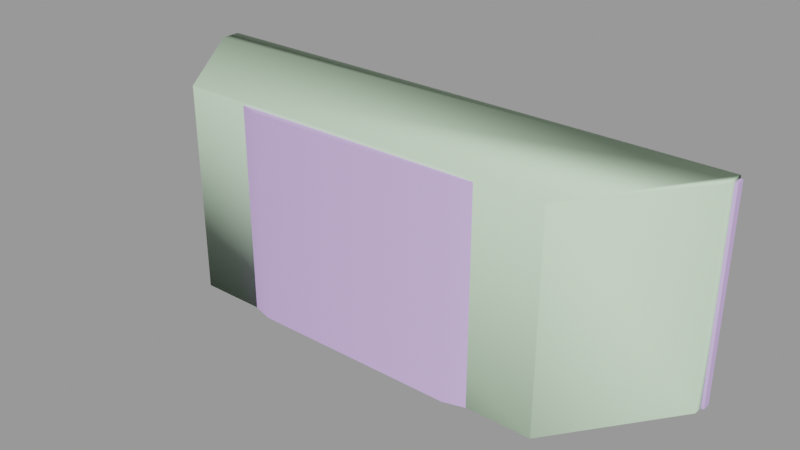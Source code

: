 # Source: walllight001a.blend  (saved by Blender 2.92.15; exported with 4.5.12 LTS)
import bpy
from mathutils import Matrix  # noqa: F401  (used for matrix-valued properties, if any)

bpy.ops.wm.read_factory_settings(use_empty=True)
scene = bpy.context.scene
scene.name = 'walllight001a.qc'

# ---- collections
col_walllight001a = bpy.data.collections.new('walllight001a'); scene.collection.children.link(col_walllight001a)

# ---- materials (node trees are filled in below, after node groups)
mat_walllight001a = bpy.data.materials.new('walllight001a')
mat_walllight001a.use_transparent_shadow = False
mat_walllight001a.diffuse_color = (0.6592, 0.4677, 0.8969, 1.0)
mat_phy = bpy.data.materials.new('  phy')
mat_phy.use_transparent_shadow = False
mat_phy.diffuse_color = (0.6667, 0.8908, 0.6422, 1.0)

# ---- material node trees

# ---- meshes
me_walllight001a_reference = bpy.data.meshes.new('walllight001a_reference')
me_walllight001a_reference.from_pydata([(-9.348, -0.5227, 5.109), (-9.348, -0.5227, 4.52), (9.453, -0.5227, 5.109), (9.453, -0.5227, 4.52), (-12.1, -0.3906, -4.411), (-11.71, -0.3906, -3.738), (-12.1, -1.214, -4.411), (-11.71, -1.214, -3.738), (-12.88, -0.3906, -3.066), (-13.27, -0.3906, -3.738), (-12.88, -1.214, -3.066), (-13.27, -1.214, -3.738), (11.73, -1.216, 3.867), (12.89, -1.216, 4.535), (12.12, -1.216, 4.535), (13.28, -1.216, 3.867), (12.89, -1.216, 3.199), (12.12, -1.216, 3.199), (-4.648, -6.166, 4.526), (-9.348, -4.644, 4.52), (-9.348, -4.631, 5.109), (-4.648, -6.166, 5.11), (4.753, -6.166, 4.526), (4.753, -6.166, 5.11), (9.453, -4.646, 4.52), (9.453, -4.631, 5.109), (-10.21, -4.314, 5.109), (-10.21, -0.8662, 5.109), (-9.306, -5.699, 5.104), (-5.079, -6.914, 5.11), (5.184, -6.914, 5.11), (9.411, -5.699, 5.104), (10.32, -4.296, 5.109), (10.32, -0.8641, 5.109), (10.32, -0.006353, 5.109), (-10.21, -0.01511, 5.109), (-13.69, -0.4373, 5.109), (-13.69, -0.01997, 5.109), (13.79, -0.4373, 5.109), (13.79, -0.01996, 5.109), (13.28, -0.389, 3.867), (12.89, -0.389, 4.535), (11.76, -1.222, -4.064), (12.6, -1.222, -2.93), (11.85, -1.222, -3.256), (13.25, -1.222, -3.412), (13.16, -1.222, -4.221), (12.42, -1.222, -4.546), (-12.1, -1.214, -3.066), (-12.88, -1.214, -4.411), (-10.21, -0.8658, -5.128), (-10.21, -4.314, -5.128), (-9.306, -5.699, -5.116), (-5.079, -6.914, -5.123), (5.184, -6.914, -5.123), (9.411, -5.699, -5.116), (10.32, -4.314, -5.128), (10.32, -0.8458, -5.128), (12.89, -0.389, 3.199), (-12.1, -0.3906, -3.066), (13.16, -0.383, -4.221), (13.25, -0.383, -3.412), (-12.88, -0.3906, -4.411), (12.12, -0.389, 3.199), (12.12, -0.389, 4.535), (-13.26, -1.216, 3.867), (-12.11, -1.216, 4.535), (-12.88, -1.216, 4.535), (-11.72, -1.216, 3.867), (-12.11, -1.216, 3.199), (-12.88, -1.216, 3.199), (-13.69, -0.4373, -5.131), (-13.69, -0.01996, -5.131), (-10.21, -0.01511, -5.128), (-9.348, -0.5227, -5.128), (-9.348, -4.631, -5.128), (-4.648, -6.166, -5.123), (4.753, -6.166, -5.123), (9.453, -4.631, -5.128), (9.453, -0.5227, -5.128), (10.32, -0.01511, -5.128), (13.79, -0.4373, -5.131), (13.79, -0.01996, -5.131), (11.73, -0.389, 3.867), (12.42, -0.383, -4.546), (12.6, -0.383, -2.93), (11.85, -0.383, -3.256), (11.76, -0.383, -4.064), (-11.72, -0.389, 3.867), (-12.11, -0.389, 4.535), (-12.11, -0.389, 3.199), (-12.88, -0.389, 3.199), (-12.88, -0.389, 4.535), (-13.26, -0.389, 3.867), (9.453, -4.646, -4.286), (9.453, -0.5227, -4.286), (-9.348, -0.5227, -4.286), (-9.348, -4.644, -4.286), (-4.648, -6.166, -4.284), (4.753, -6.166, -4.284)], [], [(0, 1, 2), (1, 3, 2), (4, 5, 6), (5, 7, 6), (8, 9, 10), (9, 11, 10), (12, 13, 14), (12, 15, 13), (16, 15, 12), (12, 17, 16), (18, 19, 20), (21, 18, 20), (22, 18, 21), (23, 22, 21), (24, 22, 23), (25, 24, 23), (26, 0, 27), (20, 0, 26), (26, 28, 20), (20, 28, 21), (29, 21, 28), (23, 21, 29), (30, 23, 29), (31, 23, 30), (25, 23, 31), (31, 32, 25), (33, 25, 32), (2, 25, 33), (34, 2, 33), (0, 2, 34), (35, 0, 34), (27, 0, 35), (27, 35, 36), (35, 37, 36), (33, 38, 34), (38, 39, 34), (40, 41, 15), (41, 13, 15), (42, 43, 44), (42, 45, 43), (46, 45, 42), (42, 47, 46), (1, 19, 3), (19, 18, 3), (18, 22, 3), (22, 24, 3), (11, 48, 10), (11, 7, 48), (6, 7, 11), (11, 49, 6), (26, 27, 50), (51, 26, 50), (26, 51, 28), (28, 51, 52), (29, 28, 52), (53, 29, 52), (53, 54, 29), (54, 30, 29), (30, 54, 31), (54, 55, 31), (31, 55, 56), (32, 31, 56), (56, 57, 32), (32, 57, 33), (58, 40, 16), (40, 15, 16), (59, 8, 48), (8, 10, 48), (60, 61, 46), (61, 45, 46), (9, 62, 11), (62, 49, 11), (63, 58, 17), (58, 16, 17), (41, 64, 13), (64, 14, 13), (65, 66, 67), (65, 68, 66), (69, 68, 65), (65, 70, 69), (71, 72, 73), (50, 71, 73), (73, 74, 50), (74, 75, 50), (50, 75, 51), (51, 75, 52), (75, 76, 52), (52, 76, 53), (53, 76, 54), (76, 77, 54), (54, 77, 55), (78, 55, 77), (56, 55, 78), (78, 79, 56), (56, 79, 57), (57, 79, 80), (57, 80, 81), (80, 82, 81), (80, 79, 73), (79, 74, 73), (83, 63, 12), (63, 17, 12), (84, 60, 47), (60, 46, 47), (85, 86, 43), (86, 44, 43), (64, 83, 14), (83, 12, 14), (87, 84, 42), (84, 47, 42), (86, 87, 44), (87, 42, 44), (88, 89, 68), (89, 66, 68), (61, 85, 45), (85, 43, 45), (90, 88, 69), (88, 68, 69), (5, 59, 7), (59, 48, 7), (62, 4, 49), (4, 6, 49), (91, 90, 70), (90, 69, 70), (89, 92, 66), (92, 67, 66), (93, 91, 65), (91, 70, 65), (92, 93, 67), (93, 65, 67), (27, 36, 50), (36, 71, 50), (82, 39, 81), (39, 38, 81), (81, 38, 57), (57, 38, 33), (72, 71, 37), (71, 36, 37), (94, 95, 78), (78, 95, 79), (79, 95, 74), (95, 96, 74), (74, 96, 75), (96, 97, 75), (2, 3, 25), (3, 24, 25), (19, 1, 20), (20, 1, 0), (75, 97, 76), (97, 98, 76), (76, 98, 77), (98, 99, 77), (99, 94, 77), (77, 94, 78), (96, 95, 97), (97, 95, 98), (98, 95, 99), (95, 94, 99)])
me_walllight001a_reference.polygons.foreach_set('use_smooth', [True] * 158)
_k = set([(0, 1), (0, 2), (0, 20), (1, 3), (1, 19), (2, 3), (2, 25), (3, 24), (4, 6), (4, 49), (5, 6), (5, 7), (6, 7), (6, 49), (7, 48), (7, 59), (8, 10), (8, 48), (9, 10), (9, 11), (10, 11), (10, 48), (11, 49), (11, 62), (12, 14), (12, 17), (12, 63), (12, 83), (13, 14), (13, 15), (13, 41), (13, 64), (14, 64), (14, 83), (15, 16), (15, 40), (15, 41), (16, 17), (16, 40), (16, 58), (17, 58), (17, 63), (18, 19), (18, 22), (19, 20), (20, 21), (21, 23), (22, 24), (23, 25), (24, 25), (26, 27), (26, 28), (27, 36), (27, 50), (28, 29), (29, 30), (30, 31), (31, 32), (32, 33), (33, 38), (33, 57), (36, 37), (36, 71), (38, 39), (38, 81), (39, 81), (42, 44), (42, 47), (42, 84), (42, 87), (43, 44), (43, 45), (43, 85), (43, 86), (44, 86), (44, 87), (45, 46), (45, 61), (45, 85), (46, 47), (46, 60), (46, 61), (47, 60), (47, 84), (48, 59), (49, 62), (50, 51), (50, 71), (51, 52), (52, 53), (53, 54), (54, 55), (55, 56), (56, 57), (57, 81), (65, 67), (65, 70), (65, 91), (65, 93), (66, 67), (66, 68), (66, 89), (66, 92), (67, 92), (67, 93), (68, 69), (68, 88), (68, 89), (69, 70), (69, 88), (69, 90), (70, 90), (70, 91), (71, 72), (74, 75), (74, 79), (74, 96), (75, 76), (75, 97), (76, 77), (77, 78), (78, 79), (78, 94), (79, 95), (81, 82), (94, 95), (94, 99), (95, 96), (96, 97), (97, 98), (98, 99)])
me_walllight001a_reference.attributes.new('sharp_edge', 'BOOLEAN', 'EDGE').data.foreach_set('value', [ (min(e.vertices), max(e.vertices)) in _k for e in me_walllight001a_reference.edges])
_uv = me_walllight001a_reference.uv_layers.new(name='UVMap')
_uv.uv.foreach_set('vector', [0.5466, 0.6231, 0.5466, 0.592, 0.9039, 0.6231, 0.5466, 0.592, 0.9039, 0.592, 0.9039, 0.6231, 0.04657, 0.3358, 0.04657, 0.3641, 0.01648, 0.3358, 0.04657, 0.3641, 0.01648, 0.3641, 0.01648, 0.3358, 0.04657, 0.2506, 0.04657, 0.279, 0.01648, 0.2506, 0.04657, 0.279, 0.01648, 0.279, 0.01648, 0.2506, 0.145, 0.4515, 0.1246, 0.4048, 0.1483, 0.4222, 0.145, 0.4515, 0.09754, 0.4166, 0.1246, 0.4048, 0.09427, 0.4459, 0.09754, 0.4166, 0.145, 0.4515, 0.145, 0.4515, 0.118, 0.4634, 0.09427, 0.4459, 0.3743, 0.5926, 0.4698, 0.592, 0.4701, 0.6231, 0.3744, 0.6236, 0.3743, 0.5926, 0.4701, 0.6231, 0.1956, 0.5936, 0.3743, 0.5926, 0.3744, 0.6236, 0.1958, 0.6246, 0.1956, 0.5936, 0.3744, 0.6236, 0.1001, 0.594, 0.1956, 0.5936, 0.1958, 0.6246, 0.1001, 0.6251, 0.1001, 0.594, 0.1958, 0.6246, 0.2089, 0.4358, 0.2366, 0.5576, 0.2089, 0.5465, 0.2366, 0.4282, 0.2366, 0.5576, 0.2089, 0.4358, 0.2089, 0.4358, 0.238, 0.3914, 0.2366, 0.4282, 0.2366, 0.4282, 0.238, 0.3914, 0.3875, 0.3705, 0.3737, 0.3524, 0.3875, 0.3705, 0.238, 0.3914, 0.6894, 0.3705, 0.3875, 0.3705, 0.3737, 0.3524, 0.7033, 0.3524, 0.6894, 0.3705, 0.3737, 0.3524, 0.839, 0.3914, 0.6894, 0.3705, 0.7033, 0.3524, 0.8404, 0.4282, 0.6894, 0.3705, 0.839, 0.3914, 0.839, 0.3914, 0.868, 0.4364, 0.8404, 0.4282, 0.868, 0.5466, 0.8404, 0.4282, 0.868, 0.4364, 0.8403, 0.5576, 0.8404, 0.4282, 0.868, 0.5466, 0.868, 0.5742, 0.8403, 0.5576, 0.868, 0.5466, 0.2366, 0.5576, 0.8403, 0.5576, 0.868, 0.5742, 0.2089, 0.5739, 0.2366, 0.5576, 0.868, 0.5742, 0.2089, 0.5465, 0.2366, 0.5576, 0.2089, 0.5739, 0.2089, 0.5465, 0.2089, 0.5739, 0.09727, 0.5603, 0.2089, 0.5739, 0.09727, 0.5737, 0.09727, 0.5603, 0.868, 0.5466, 0.9797, 0.5603, 0.868, 0.5742, 0.9797, 0.5603, 0.9797, 0.5737, 0.868, 0.5742, 0.05252, 0.1775, 0.05252, 0.2059, 0.02209, 0.1775, 0.05252, 0.2059, 0.02209, 0.2059, 0.02209, 0.1775, 0.1423, 0.5369, 0.1423, 0.4831, 0.1579, 0.51, 0.1423, 0.5369, 0.1112, 0.4831, 0.1423, 0.4831, 0.09568, 0.51, 0.1112, 0.4831, 0.1423, 0.5369, 0.1423, 0.5369, 0.1112, 0.5369, 0.09568, 0.51, 0.2737, 0.5476, 0.2737, 0.4335, 0.8041, 0.5476, 0.2737, 0.4335, 0.4063, 0.3833, 0.8041, 0.5476, 0.4063, 0.3833, 0.6715, 0.3833, 0.8041, 0.5476, 0.6715, 0.3833, 0.8041, 0.4335, 0.8041, 0.5476, 0.06998, 0.5383, 0.04937, 0.4912, 0.07328, 0.5088, 0.06998, 0.5383, 0.02216, 0.5031, 0.04937, 0.4912, 0.01887, 0.5326, 0.02216, 0.5031, 0.06998, 0.5383, 0.06998, 0.5383, 0.04278, 0.5502, 0.01887, 0.5326, 0.2086, 0.9825, 0.1134, 0.9825, 0.1134, 0.6472, 0.2086, 0.6472, 0.2086, 0.9825, 0.1134, 0.6472, 0.2086, 0.9825, 0.2086, 0.6472, 0.2481, 0.9825, 0.2481, 0.9825, 0.2086, 0.6472, 0.2481, 0.6472, 0.3635, 0.9825, 0.2481, 0.9825, 0.2481, 0.6472, 0.3635, 0.6472, 0.3635, 0.9825, 0.2481, 0.6472, 0.3635, 0.6472, 0.6327, 0.6472, 0.3635, 0.9825, 0.6327, 0.6472, 0.6327, 0.9825, 0.3635, 0.9825, 0.6327, 0.9825, 0.6327, 0.6472, 0.7481, 0.9825, 0.6327, 0.6472, 0.7481, 0.6472, 0.7481, 0.9825, 0.7481, 0.9825, 0.7481, 0.6472, 0.7876, 0.6472, 0.7876, 0.9825, 0.7481, 0.9825, 0.7876, 0.6472, 0.7876, 0.6472, 0.8828, 0.6472, 0.7876, 0.9825, 0.7876, 0.9825, 0.8828, 0.6472, 0.8828, 0.9825, 0.05252, 0.1492, 0.05252, 0.1775, 0.02209, 0.1492, 0.05252, 0.1775, 0.02209, 0.1775, 0.02209, 0.1492, 0.04657, 0.2222, 0.04657, 0.2506, 0.01648, 0.2222, 0.04657, 0.2506, 0.01648, 0.2506, 0.01648, 0.2222, 0.05697, 0.3074, 0.05697, 0.2791, 0.08815, 0.3074, 0.05697, 0.2791, 0.08815, 0.2791, 0.08815, 0.3074, 0.04657, 0.279, 0.04657, 0.3074, 0.01648, 0.279, 0.04657, 0.3074, 0.01648, 0.3074, 0.01648, 0.279, 0.05252, 0.1208, 0.05252, 0.1492, 0.02209, 0.1208, 0.05252, 0.1492, 0.02209, 0.1492, 0.02209, 0.1208, 0.05252, 0.03564, 0.05252, 0.06402, 0.02209, 0.03564, 0.05252, 0.06402, 0.02209, 0.06402, 0.02209, 0.03564, 0.06926, 0.4623, 0.0488, 0.4155, 0.07254, 0.433, 0.06926, 0.4623, 0.02179, 0.4273, 0.0488, 0.4155, 0.01851, 0.4566, 0.02179, 0.4273, 0.06926, 0.4623, 0.06926, 0.4623, 0.04225, 0.4741, 0.01851, 0.4566, 0.9784, 0.2338, 0.9784, 0.2471, 0.8674, 0.2472, 0.8674, 0.2201, 0.9784, 0.2338, 0.8674, 0.2472, 0.8674, 0.2472, 0.8398, 0.231, 0.8674, 0.2201, 0.8398, 0.231, 0.8398, 0.1023, 0.8674, 0.2201, 0.8674, 0.2201, 0.8398, 0.1023, 0.8674, 0.1099, 0.8674, 0.1099, 0.8398, 0.1023, 0.8385, 0.06564, 0.8398, 0.1023, 0.6896, 0.04493, 0.8385, 0.06564, 0.8385, 0.06564, 0.6896, 0.04493, 0.7034, 0.02684, 0.7034, 0.02684, 0.6896, 0.04493, 0.3755, 0.02686, 0.6896, 0.04493, 0.3893, 0.04495, 0.3755, 0.02686, 0.3755, 0.02686, 0.3893, 0.04495, 0.2405, 0.06567, 0.2391, 0.1023, 0.2405, 0.06567, 0.3893, 0.04495, 0.2116, 0.1099, 0.2405, 0.06567, 0.2391, 0.1023, 0.2391, 0.1023, 0.2391, 0.231, 0.2116, 0.1099, 0.2116, 0.1099, 0.2391, 0.231, 0.2116, 0.2207, 0.2116, 0.2207, 0.2391, 0.231, 0.2116, 0.2472, 0.2116, 0.2207, 0.2116, 0.2472, 0.1006, 0.2338, 0.2116, 0.2472, 0.1006, 0.2471, 0.1006, 0.2338, 0.2116, 0.2472, 0.2391, 0.231, 0.8674, 0.2472, 0.2391, 0.231, 0.8398, 0.231, 0.8674, 0.2472, 0.05252, 0.0924, 0.05252, 0.1208, 0.02209, 0.0924, 0.05252, 0.1208, 0.02209, 0.1208, 0.02209, 0.0924, 0.05698, 0.3357, 0.05697, 0.3074, 0.08815, 0.3357, 0.05697, 0.3074, 0.08815, 0.3074, 0.08815, 0.3357, 0.05698, 0.2508, 0.05698, 0.2225, 0.08815, 0.2508, 0.05698, 0.2225, 0.08815, 0.2225, 0.08815, 0.2508, 0.05252, 0.06402, 0.05252, 0.0924, 0.02209, 0.06402, 0.05252, 0.0924, 0.02209, 0.0924, 0.02209, 0.06402, 0.05698, 0.364, 0.05698, 0.3357, 0.08815, 0.364, 0.05698, 0.3357, 0.08815, 0.3357, 0.08815, 0.364, 0.05698, 0.3923, 0.05698, 0.364, 0.08815, 0.3923, 0.05698, 0.364, 0.08815, 0.364, 0.08815, 0.3923, 0.09279, 0.177, 0.09279, 0.2054, 0.06237, 0.177, 0.09279, 0.2054, 0.06237, 0.2054, 0.06237, 0.177, 0.05697, 0.2791, 0.05698, 0.2508, 0.08815, 0.2791, 0.05698, 0.2508, 0.08815, 0.2508, 0.08815, 0.2791, 0.09279, 0.1486, 0.09279, 0.177, 0.06236, 0.1486, 0.09279, 0.177, 0.06237, 0.177, 0.06236, 0.1486, 0.04657, 0.3641, 0.04657, 0.3925, 0.01648, 0.3641, 0.04657, 0.3925, 0.01648, 0.3925, 0.01648, 0.3641, 0.04657, 0.3074, 0.04657, 0.3358, 0.01648, 0.3074, 0.04657, 0.3358, 0.01648, 0.3358, 0.01648, 0.3074, 0.09279, 0.1202, 0.09279, 0.1486, 0.06236, 0.1202, 0.09279, 0.1486, 0.06236, 0.1486, 0.06236, 0.1202, 0.09279, 0.0351, 0.09279, 0.06348, 0.06236, 0.0351, 0.09279, 0.06348, 0.06236, 0.06348, 0.06236, 0.0351, 0.09279, 0.09185, 0.09279, 0.1202, 0.06236, 0.09185, 0.09279, 0.1202, 0.06236, 0.1202, 0.06236, 0.09185, 0.09279, 0.06348, 0.09279, 0.09185, 0.06236, 0.06348, 0.09279, 0.09185, 0.06236, 0.09185, 0.06236, 0.06348, 0.1134, 0.9825, 0.02149, 0.9825, 0.1134, 0.6472, 0.02149, 0.9825, 0.02149, 0.6472, 0.1134, 0.6472, 0.9898, 0.6472, 0.9898, 0.9825, 0.9747, 0.6472, 0.9898, 0.9825, 0.9747, 0.9825, 0.9747, 0.6472, 0.9747, 0.6472, 0.9747, 0.9825, 0.8828, 0.6472, 0.8828, 0.6472, 0.9747, 0.9825, 0.8828, 0.9825, 0.006574, 0.6472, 0.02149, 0.6472, 0.006574, 0.9825, 0.02149, 0.6472, 0.02149, 0.9825, 0.006574, 0.9825, 0.9836, 0.2978, 0.8964, 0.2988, 0.9829, 0.2603, 0.9829, 0.2603, 0.8964, 0.2988, 0.896, 0.2613, 0.896, 0.2613, 0.8964, 0.2988, 0.6104, 0.2635, 0.8964, 0.2988, 0.6109, 0.3009, 0.6104, 0.2635, 0.6104, 0.2635, 0.6109, 0.3009, 0.5235, 0.2645, 0.6109, 0.3009, 0.5237, 0.302, 0.5235, 0.2645, 0.9039, 0.6231, 0.9039, 0.592, 0.9805, 0.6231, 0.9039, 0.592, 0.9808, 0.592, 0.9805, 0.6231, 0.4698, 0.592, 0.5466, 0.592, 0.4701, 0.6231, 0.4701, 0.6231, 0.5466, 0.592, 0.5466, 0.6231, 0.5235, 0.2645, 0.5237, 0.302, 0.4151, 0.2654, 0.5237, 0.302, 0.4153, 0.3028, 0.4151, 0.2654, 0.4151, 0.2654, 0.4153, 0.3028, 0.2124, 0.2668, 0.4153, 0.3028, 0.2126, 0.3042, 0.2124, 0.2668, 0.2126, 0.3042, 0.1043, 0.3049, 0.2124, 0.2668, 0.2124, 0.2668, 0.1043, 0.3049, 0.1039, 0.2675, 0.8069, 0.2205, 0.2814, 0.2205, 0.8069, 0.1075, 0.8069, 0.1075, 0.2814, 0.2205, 0.6755, 0.05772, 0.6755, 0.05772, 0.2814, 0.2205, 0.4128, 0.05772, 0.2814, 0.2205, 0.2814, 0.1075, 0.4128, 0.05772])
me_walllight001a_reference.materials.append(mat_walllight001a)
me_walllight001a_reference.use_remesh_fix_poles = True
me_walllight001a_reference.use_remesh_preserve_attributes = False
me_walllight001a_reference.use_mirror_vertex_groups = False
me_walllight001a_reference.update()
me_walllight001a_reference.normals_split_custom_set([tuple(v) for v in zip(*[iter([5.389e-08, -1.0, 0.0, 5.389e-08, -1.0, 0.0, 5.389e-08, -1.0, 0.0, 5.389e-08, -1.0, 0.0, 5.389e-08, -1.0, 0.0, 5.389e-08, -1.0, 0.0, 0.866, 0.0, -0.5, 0.866, 0.0, -0.5, 0.866, 0.0, -0.5, 0.866, 0.0, -0.5, 0.866, 0.0, -0.5, 0.866, 0.0, -0.5, -0.866, 0.0, 0.5, -0.866, 0.0, 0.5, -0.866, 0.0, 0.5, -0.866, 0.0, 0.5, -0.866, 0.0, 0.5, -0.866, 0.0, 0.5, 3.092e-07, -1.0, -1.447e-07, 0.0, -1.0, -2.893e-08, 0.0, -1.0, 2.315e-07, 3.092e-07, -1.0, -1.447e-07, 0.0, -1.0, -7.523e-07, 0.0, -1.0, -2.893e-08, 3.092e-07, -1.0, -8.68e-07, 0.0, -1.0, -7.523e-07, 3.092e-07, -1.0, -1.447e-07, 3.092e-07, -1.0, -1.447e-07, 1.237e-06, -1.0, 6.944e-07, 3.092e-07, -1.0, -8.68e-07, 0.1565, 0.9877, -0.00562, 0.3091, 0.951, -0.0108, 0.3091, 0.951, -0.01079, 0.1565, 0.9877, -0.005594, 0.1565, 0.9877, -0.00562, 0.3091, 0.951, -0.01079, -0.1564, 0.9877, -0.006087, 0.1565, 0.9877, -0.00562, 0.1565, 0.9877, -0.005594, -0.1564, 0.9877, -0.006063, -0.1564, 0.9877, -0.006087, 0.1565, 0.9877, -0.005594, -0.309, 0.951, -0.01198, -0.1564, 0.9877, -0.006087, -0.1564, 0.9877, -0.006063, -0.309, 0.951, -0.01199, -0.309, 0.951, -0.01198, -0.1564, 0.9877, -0.006063, -9.912e-06, -2.695e-05, 1.0, -1.425e-07, 0.0, 1.0, -8.592e-06, 0.0, 1.0, -0.001684, -0.00178, 1.0, -1.425e-07, 0.0, 1.0, -9.912e-06, -2.695e-05, 1.0, -9.912e-06, -2.695e-05, 1.0, -0.001533, -0.001933, 1.0, -0.001684, -0.00178, 1.0, -0.001684, -0.00178, 1.0, -0.001533, -0.001933, 1.0, -0.001634, -0.002313, 1.0, -0.001597, -0.002304, 1.0, -0.001634, -0.002313, 1.0, -0.001533, -0.001933, 1.0, 4.97e-05, -3.19e-06, 1.0, -0.001634, -0.002313, 1.0, -0.001597, -0.002304, 1.0, 1.04e-05, 4.971e-06, 1.0, 4.97e-05, -3.19e-06, 1.0, -0.001597, -0.002304, 1.0, 0.001526, -0.001887, 1.0, 4.97e-05, -3.19e-06, 1.0, 1.04e-05, 4.971e-06, 1.0, -1.004e-05, 2.285e-05, 1.0, 4.97e-05, -3.19e-06, 1.0, 0.001526, -0.001887, 1.0, 0.001526, -0.001887, 1.0, 3.832e-06, -1.234e-05, 1.0, -1.004e-05, 2.285e-05, 1.0, 7.088e-06, 9.6e-07, 1.0, -1.004e-05, 2.285e-05, 1.0, 3.832e-06, -1.234e-05, 1.0, -9.712e-07, 3.245e-07, 1.0, -1.004e-05, 2.285e-05, 1.0, 7.088e-06, 9.6e-07, 1.0, 1.327e-05, 1.318e-06, 1.0, -9.712e-07, 3.245e-07, 1.0, 7.088e-06, 9.6e-07, 1.0, -1.425e-07, 0.0, 1.0, -9.712e-07, 3.245e-07, 1.0, 1.327e-05, 1.318e-06, 1.0, -1.35e-05, 0.0, 1.0, -1.425e-07, 0.0, 1.0, 1.327e-05, 1.318e-06, 1.0, -8.592e-06, 0.0, 1.0, -1.425e-07, 0.0, 1.0, -1.35e-05, 0.0, 1.0, -8.592e-06, 0.0, 1.0, -1.35e-05, 0.0, 1.0, -2.662e-05, 0.0, 1.0, -1.35e-05, 0.0, 1.0, -2.662e-05, 0.0, 1.0, -2.662e-05, 0.0, 1.0, 7.088e-06, 9.6e-07, 1.0, 2.686e-05, 2.418e-07, 1.0, 1.327e-05, 1.318e-06, 1.0, 2.686e-05, 2.418e-07, 1.0, 2.684e-05, 0.0, 1.0, 1.327e-05, 1.318e-06, 1.0, 0.866, 0.0, 0.5, 0.866, 0.0, 0.5, 0.866, 0.0, 0.5, 0.866, 0.0, 0.5, 0.866, 0.0, 0.5, 0.866, 0.0, 0.5, 2.29e-07, -1.0, -4.424e-07, 1.741e-06, -1.0, -1.275e-06, -1.889e-06, -1.0, 1.457e-06, 2.29e-07, -1.0, -4.424e-07, 1.679e-06, -1.0, 6.766e-07, 1.741e-06, -1.0, -1.275e-06, 1.668e-07, -1.0, 1.509e-06, 1.679e-06, -1.0, 6.766e-07, 2.29e-07, -1.0, -4.424e-07, 2.29e-07, -1.0, -4.424e-07, -5.534e-07, -1.0, -4.58e-06, 1.668e-07, -1.0, 1.509e-06, 0.0, 0.0, 1.0, -0.000139, 0.0006339, 1.0, 0.0004901, 0.0005591, 1.0, -0.000139, 0.0006339, 1.0, -7.617e-05, 0.001047, 1.0, 0.0004901, 0.0005591, 1.0, -7.617e-05, 0.001047, 1.0, 0.0002442, 0.0008177, 1.0, 0.0004901, 0.0005591, 1.0, 0.0002442, 0.0008177, 1.0, 0.0001504, 0.0007202, 1.0, 0.0004901, 0.0005591, 1.0, 3.069e-07, -1.0, -5.989e-07, 3.069e-07, -1.0, -4.848e-07, 1.228e-06, -1.0, -2.281e-06, 3.069e-07, -1.0, -5.989e-07, 0.0, -1.0, -5.704e-08, 3.069e-07, -1.0, -4.848e-07, 0.0, -1.0, -1.711e-07, 0.0, -1.0, -5.704e-08, 3.069e-07, -1.0, -5.989e-07, 3.069e-07, -1.0, -5.989e-07, 0.0, -1.0, 0.0, 0.0, -1.0, -1.711e-07, -0.9585, -0.285, 0.0, -1.0, 0.0, 0.0, -1.0, 0.0, 0.0, -0.9585, -0.285, 3.597e-06, -0.9585, -0.285, 0.0, -1.0, 0.0, 0.0, -0.9585, -0.285, 0.0, -0.9585, -0.285, 3.597e-06, -0.5942, -0.8044, 0.0, -0.5942, -0.8044, 0.0, -0.9585, -0.285, 3.597e-06, -0.5946, -0.804, 0.0, -0.1394, -0.9902, -3.663e-08, -0.5942, -0.8044, 0.0, -0.5946, -0.804, 0.0, -0.1394, -0.9902, 0.0, -0.1394, -0.9902, -3.663e-08, -0.5946, -0.804, 0.0, -0.1394, -0.9902, 0.0, 0.1394, -0.9902, -9.066e-08, -0.1394, -0.9902, -3.663e-08, 0.1394, -0.9902, -9.066e-08, 0.1394, -0.9902, -1.59e-07, -0.1394, -0.9902, -3.663e-08, 0.1394, -0.9902, -1.59e-07, 0.1394, -0.9902, -9.066e-08, 0.5955, -0.8033, 0.0003158, 0.1394, -0.9902, -9.066e-08, 0.5946, -0.804, -4.52e-08, 0.5955, -0.8033, 0.0003158, 0.5955, -0.8033, 0.0003158, 0.5946, -0.804, -4.52e-08, 0.9588, -0.2842, 0.0001415, 0.9589, -0.2837, 0.0002654, 0.5955, -0.8033, 0.0003158, 0.9588, -0.2842, 0.0001415, 0.9588, -0.2842, 0.0001415, 1.0, 0.0, 0.0, 0.9589, -0.2837, 0.0002654, 0.9589, -0.2837, 0.0002654, 1.0, 0.0, 0.0, 1.0, 0.0, 0.0, 0.866, 0.0, -0.5, 0.866, 0.0, -0.5, 0.866, 0.0, -0.5, 0.866, 0.0, -0.5, 0.866, 0.0, -0.5, 0.866, 0.0, -0.5, 0.0, 0.0, 1.0, 0.0, 0.0, 1.0, 0.0, 0.0, 1.0, 1.956e-07, 0.0, 1.0, 1.956e-07, 0.0, 1.0, 1.956e-07, 0.0, 1.0, 0.9938, 2.796e-06, -0.111, 0.9938, 2.796e-06, -0.111, 0.9938, 2.796e-06, -0.111, 0.9938, 0.0, -0.111, 0.9938, 0.0, -0.111, 0.9938, 0.0, -0.111, -0.866, 0.0, -0.5, -0.866, 0.0, -0.5, -0.866, 0.0, -0.5, -0.866, 0.0, -0.5, -0.866, 0.0, -0.5, -0.866, 0.0, -0.5, 0.0, 0.0, -1.0, 0.0, 0.0, -1.0, 0.0, 0.0, -1.0, -1.512e-07, 0.0, -1.0, -1.512e-07, 0.0, -1.0, -1.512e-07, 0.0, -1.0, 0.0, 0.0, 1.0, 0.0, 0.0, 1.0, 0.0, 0.0, 1.0, 0.0, 0.0, 1.0, 0.0, 0.0, 1.0, 0.0, 0.0, 1.0, 0.0, -1.0, 1.447e-08, 0.0, -1.0, 4.34e-08, 0.0, -1.0, 0.0, 0.0, -1.0, 1.447e-08, 0.0, -1.0, 2.893e-08, 0.0, -1.0, 4.34e-08, 0.0, -1.0, 0.0, 0.0, -1.0, 2.893e-08, 0.0, -1.0, 1.447e-08, 0.0, -1.0, 1.447e-08, 0.0, -1.0, 0.0, 0.0, -1.0, 0.0, 0.001006, 0.0, -1.0, 0.001006, 0.0, -1.0, 2.397e-05, -1.823e-08, -1.0, -0.0001616, 8.262e-09, -1.0, 0.001006, 0.0, -1.0, 2.397e-05, -1.823e-08, -1.0, 2.397e-05, -1.823e-08, -1.0, 9.806e-08, 0.0, -1.0, -0.0001616, 8.262e-09, -1.0, 9.806e-08, 0.0, -1.0, -0.00217, -0.00637, -1.0, -0.0001616, 8.262e-09, -1.0, -0.0001616, 8.262e-09, -1.0, -0.00217, -0.00637, -1.0, -0.0042, -0.01141, -0.9999, -0.0042, -0.01141, -0.9999, -0.00217, -0.00637, -1.0, -0.002133, -0.00623, -1.0, -0.00217, -0.00637, -1.0, -4.575e-06, -3.039e-06, -1.0, -0.002133, -0.00623, -1.0, -0.002133, -0.00623, -1.0, -4.575e-06, -3.039e-06, -1.0, -7.049e-05, 4.06e-05, -1.0, -7.049e-05, 4.06e-05, -1.0, -4.575e-06, -3.039e-06, -1.0, 0.002116, -0.006132, -1.0, -4.575e-06, -3.039e-06, -1.0, 0.002104, -0.006098, -1.0, 0.002116, -0.006132, -1.0, 0.002116, -0.006132, -1.0, 0.002104, -0.006098, -1.0, 0.002133, -0.00623, -1.0, 0.00217, -0.006371, -1.0, 0.002133, -0.00623, -1.0, 0.002104, -0.006098, -1.0, 4.588e-06, -1.245e-05, -1.0, 0.002133, -0.00623, -1.0, 0.00217, -0.006371, -1.0, 0.00217, -0.006371, -1.0, 7.501e-08, 0.0, -1.0, 4.588e-06, -1.245e-05, -1.0, 4.588e-06, -1.245e-05, -1.0, 7.501e-08, 0.0, -1.0, -0.001517, -4.309e-08, -1.0, -0.001517, -4.309e-08, -1.0, 7.501e-08, 0.0, -1.0, -2.382e-05, -6.691e-07, -1.0, -0.001517, -4.309e-08, -1.0, -2.382e-05, -6.691e-07, -1.0, -0.001006, 0.0, -1.0, -2.382e-05, -6.691e-07, -1.0, -0.001006, 0.0, -1.0, -0.001006, 0.0, -1.0, -2.382e-05, -6.691e-07, -1.0, 7.501e-08, 0.0, -1.0, 2.397e-05, -1.823e-08, -1.0, 7.501e-08, 0.0, -1.0, 9.806e-08, 0.0, -1.0, 2.397e-05, -1.823e-08, -1.0, -0.866, 0.0, -0.5, -0.866, 0.0, -0.5, -0.866, 0.0, -0.5, -0.866, 0.0, -0.5, -0.866, 0.0, -0.5, -0.866, 0.0, -0.5, 0.4008, -2.796e-06, -0.9162, 0.4008, -2.796e-06, -0.9162, 0.4008, -2.796e-06, -0.9162, 0.4008, 2.796e-06, -0.9162, 0.4008, 2.796e-06, -0.9162, 0.4008, 2.796e-06, -0.9162, -0.4007, 6.991e-07, 0.9162, -0.4007, 6.991e-07, 0.9162, -0.4007, 6.991e-07, 0.9162, -0.4008, 0.0, 0.9162, -0.4008, 0.0, 0.9162, -0.4008, 0.0, 0.9162, -0.866, 0.0, 0.5, -0.866, 0.0, 0.5, -0.866, 0.0, 0.5, -0.866, 0.0, 0.5, -0.866, 0.0, 0.5, -0.866, 0.0, 0.5, -0.5931, 0.0, -0.8052, -0.5931, 0.0, -0.8052, -0.5931, 0.0, -0.8052, -0.5931, 1.398e-06, -0.8052, -0.5931, 1.398e-06, -0.8052, -0.5931, 1.398e-06, -0.8052, -0.9938, 0.0, 0.111, -0.9938, 0.0, 0.111, -0.9938, 0.0, 0.111, -0.9938, 0.0, 0.111, -0.9938, 0.0, 0.111, -0.9938, 0.0, 0.111, 0.866, 0.0, 0.5, 0.866, 0.0, 0.5, 0.866, 0.0, 0.5, 0.866, 0.0, 0.5, 0.866, 0.0, 0.5, 0.866, 0.0, 0.5, 0.5931, 1.398e-06, 0.8052, 0.5931, 1.398e-06, 0.8052, 0.5931, 1.398e-06, 0.8052, 0.5931, 1.398e-06, 0.8052, 0.5931, 1.398e-06, 0.8052, 0.5931, 1.398e-06, 0.8052, 0.866, 0.0, -0.5, 0.866, 0.0, -0.5, 0.866, 0.0, -0.5, 0.866, 0.0, -0.5, 0.866, 0.0, -0.5, 0.866, 0.0, -0.5, 0.866, 0.0, 0.5, 0.866, 0.0, 0.5, 0.866, 0.0, 0.5, 0.866, 0.0, 0.5, 0.866, 0.0, 0.5, 0.866, 0.0, 0.5, 0.0, 0.0, -1.0, 0.0, 0.0, -1.0, 0.0, 0.0, -1.0, 0.0, 0.0, -1.0, 0.0, 0.0, -1.0, 0.0, 0.0, -1.0, 0.0, 0.0, -1.0, 0.0, 0.0, -1.0, 0.0, 0.0, -1.0, 0.0, 0.0, -1.0, 0.0, 0.0, -1.0, 0.0, 0.0, -1.0, 0.0, 0.0, 1.0, 0.0, 0.0, 1.0, 0.0, 0.0, 1.0, 0.0, 0.0, 1.0, 0.0, 0.0, 1.0, 0.0, 0.0, 1.0, -0.866, 0.0, -0.5, -0.866, 0.0, -0.5, -0.866, 0.0, -0.5, -0.866, 0.0, -0.5, -0.866, 0.0, -0.5, -0.866, 0.0, -0.5, -0.866, 0.0, 0.5, -0.866, 0.0, 0.5, -0.866, 0.0, 0.5, -0.866, 0.0, 0.5, -0.866, 0.0, 0.5, -0.866, 0.0, 0.5, -0.1224, -0.9925, -3.122e-05, -0.1224, -0.9925, -2.469e-05, -0.1224, -0.9925, -6.623e-06, -0.1224, -0.9925, -2.469e-05, -0.1223, -0.9925, -9.305e-08, -0.1224, -0.9925, -6.623e-06, 1.0, 0.0, 0.0, 1.0, 0.0, 0.0, 1.0, 0.0, 0.0, 1.0, 0.0, 0.0, 1.0, 0.0, 0.0, 1.0, 0.0, 0.0, 0.1195, -0.9928, -0.0009456, 0.119, -0.9929, -0.0007989, 0.1195, -0.9928, -0.0009769, 0.1195, -0.9928, -0.0009769, 0.119, -0.9929, -0.0007989, 0.1191, -0.9929, -0.0008142, -1.0, 0.0, 0.0, -1.0, 0.0, 0.0, -1.0, 0.0, 0.0, -1.0, 0.0, 0.0, -1.0, 0.0, 0.0, -1.0, 0.0, 0.0, -1.0, 0.0, -5.438e-05, -1.0, -9.851e-06, -6.995e-06, -1.0, -1.438e-06, -4.746e-05, -1.0, -1.438e-06, -4.746e-05, -1.0, -9.851e-06, -6.995e-06, -1.0, -1.131e-05, 0.0, 5.389e-08, -1.0, 0.0, 5.389e-08, -1.0, 0.0, 5.389e-08, -1.0, 0.0, 5.389e-08, -1.0, 0.0, 5.389e-08, -1.0, 0.0, 5.389e-08, -1.0, 0.0, 1.0, -1.048e-05, 0.0, 1.0, -9.13e-06, -6.85e-06, 1.0, -1.334e-06, -4.646e-05, 1.0, -9.13e-06, -6.85e-06, 1.0, 0.0, -5.324e-05, 1.0, -1.334e-06, -4.646e-05, -1.0, -1.104e-05, 0.0, -1.0, -1.004e-05, 7.044e-06, -1.0, -9.844e-07, 7.084e-05, -1.0, -1.004e-05, 7.044e-06, -1.0, 0.0, 7.777e-05, -1.0, -9.844e-07, 7.084e-05, 1.0, 0.0, 7.615e-05, 1.0, -9.684e-06, 6.897e-06, 1.0, -9.507e-07, 6.935e-05, 1.0, -9.507e-07, 6.935e-05, 1.0, -9.684e-06, 6.897e-06, 1.0, -1.065e-05, 0.0, 0.3091, 0.951, 0.007486, 0.3091, 0.951, 0.007487, 0.1565, 0.9877, 0.003759, 0.3091, 0.951, 0.007487, 0.1565, 0.9877, 0.003803, 0.1565, 0.9877, 0.003759, 0.1565, 0.9877, 0.003759, 0.1565, 0.9877, 0.003803, -0.1564, 0.9877, 0.004267, 0.1565, 0.9877, 0.003803, -0.1564, 0.9877, 0.004234, -0.1564, 0.9877, 0.004267, -0.1564, 0.9877, 0.004234, -0.309, 0.951, 0.00836, -0.1564, 0.9877, 0.004267, -0.1564, 0.9877, 0.004267, -0.309, 0.951, 0.00836, -0.309, 0.951, 0.008388, -4.923e-08, 0.0, -1.0, 9.529e-05, -0.000387, -1.0, 5.682e-05, -0.0002592, -1.0, 5.682e-05, -0.0002592, -1.0, 9.529e-05, -0.000387, -1.0, 6.798e-05, -0.0005374, -1.0, 6.798e-05, -0.0005374, -1.0, 9.529e-05, -0.000387, -1.0, -9.991e-05, -0.0003344, -1.0, 9.529e-05, -0.000387, -1.0, -0.0001032, -0.0002668, -1.0, -9.991e-05, -0.0003344, -1.0])] * 3)])
me_walllight001a_physics = bpy.data.meshes.new('walllight001a_physics')
me_walllight001a_physics.from_pydata([(13.65, -0.9262, 5.234), (13.65, 0.0519, 5.234), (9.39, -6.617, 5.234), (-9.39, -6.617, 5.234), (-13.65, -0.9262, 5.234), (-13.65, 0.0519, 5.234), (13.65, -0.9262, -5.109), (13.65, 0.0519, -5.109), (9.39, -6.617, -5.109), (-9.39, -6.617, -5.109), (-13.65, 0.0519, -5.109), (-13.65, -0.9262, -5.109)], [], [(0, 1, 2), (1, 3, 2), (1, 4, 3), (1, 5, 4), (0, 6, 1), (6, 7, 1), (0, 2, 6), (7, 6, 8), (7, 8, 9), (6, 2, 8), (10, 11, 5), (5, 11, 4), (11, 9, 4), (4, 9, 3), (1, 7, 10), (1, 10, 5), (2, 3, 8), (8, 3, 9), (11, 10, 9), (9, 10, 7)])
me_walllight001a_physics.polygons.foreach_set('use_smooth', [True] * 20)
_uv = me_walllight001a_physics.uv_layers.new(name='UVMap')
_uv.uv.foreach_set('vector', [0.0, 0.0, 0.0, 0.0, 0.0, 0.0, 0.0, 0.0, 0.0, 0.0, 0.0, 0.0, 0.0, 0.0, 0.0, 0.0, 0.0, 0.0, 0.0, 0.0, 0.0, 0.0, 0.0, 0.0, 0.0, 0.0, 0.0, 0.0, 0.0, 0.0, 0.0, 0.0, 0.0, 0.0, 0.0, 0.0, 0.0, 0.0, 0.0, 0.0, 0.0, 0.0, 0.0, 0.0, 0.0, 0.0, 0.0, 0.0, 0.0, 0.0, 0.0, 0.0, 0.0, 0.0, 0.0, 0.0, 0.0, 0.0, 0.0, 0.0, 0.0, 0.0, 0.0, 0.0, 0.0, 0.0, 0.0, 0.0, 0.0, 0.0, 0.0, 0.0, 0.0, 0.0, 0.0, 0.0, 0.0, 0.0, 0.0, 0.0, 0.0, 0.0, 0.0, 0.0, 0.0, 0.0, 0.0, 0.0, 0.0, 0.0, 0.0, 0.0, 0.0, 0.0, 0.0, 0.0, 0.0, 0.0, 0.0, 0.0, 0.0, 0.0, 0.0, 0.0, 0.0, 0.0, 0.0, 0.0, 0.0, 0.0, 0.0, 0.0, 0.0, 0.0, 0.0, 0.0, 0.0, 0.0, 0.0, 0.0])
me_walllight001a_physics.materials.append(mat_phy)
me_walllight001a_physics.use_remesh_fix_poles = True
me_walllight001a_physics.use_remesh_preserve_attributes = False
me_walllight001a_physics.use_mirror_vertex_groups = False
me_walllight001a_physics.update()
me_walllight001a_physics.normals_split_custom_set([tuple(v) for v in zip(*[iter([0.5379, -0.05083, 0.8415, -0.8725, -0.4876, 0.03123, 0.8501, -0.3895, 0.3544, -0.8725, -0.4876, 0.03123, 0.8299, -0.5464, -0.1129, 0.8501, -0.3895, 0.3544, -0.8725, -0.4876, 0.03123, 0.3635, -0.7681, -0.5272, 0.8299, -0.5464, -0.1129, -0.8725, -0.4876, 0.03123, -0.993, -0.09386, -0.0712, 0.3635, -0.7681, -0.5272, 0.5379, -0.05083, 0.8415, 0.5384, 0.02546, 0.8423, -0.8725, -0.4876, 0.03123, 0.5384, 0.02546, 0.8423, -0.6715, 0.7406, 0.02402, -0.8725, -0.4876, 0.03123, 0.5379, -0.05083, 0.8415, 0.8501, -0.3895, 0.3544, 0.5384, 0.02546, 0.8423, -0.6715, 0.7406, 0.02402, 0.5384, 0.02546, 0.8423, 0.95, 0.2843, 0.1293, -0.6715, 0.7406, 0.02402, 0.95, 0.2843, 0.1293, 0.6468, 0.7134, -0.2696, 0.5384, 0.02546, 0.8423, 0.8501, -0.3895, 0.3544, 0.95, 0.2843, 0.1293, -0.9496, 0.3131, -0.01699, 0.4864, 0.0459, -0.8725, -0.993, -0.09386, -0.0712, -0.993, -0.09386, -0.0712, 0.4864, 0.0459, -0.8725, 0.3635, -0.7681, -0.5272, 0.4864, 0.0459, -0.8725, 0.6468, 0.7134, -0.2696, 0.3635, -0.7681, -0.5272, 0.3635, -0.7681, -0.5272, 0.6468, 0.7134, -0.2696, 0.8299, -0.5464, -0.1129, -0.8725, -0.4876, 0.03123, -0.6715, 0.7406, 0.02402, -0.9496, 0.3131, -0.01699, -0.8725, -0.4876, 0.03123, -0.9496, 0.3131, -0.01699, -0.993, -0.09386, -0.0712, 0.8501, -0.3895, 0.3544, 0.8299, -0.5464, -0.1129, 0.95, 0.2843, 0.1293, 0.95, 0.2843, 0.1293, 0.8299, -0.5464, -0.1129, 0.6468, 0.7134, -0.2696, 0.4864, 0.0459, -0.8725, -0.9496, 0.3131, -0.01699, 0.6468, 0.7134, -0.2696, 0.6468, 0.7134, -0.2696, -0.9496, 0.3131, -0.01699, -0.6715, 0.7406, 0.02402])] * 3)])
arm_walllight001a_qc_skeleton = bpy.data.armatures.new('walllight001a.qc_skeleton')  # bones are not reproduced

# ---- objects
ob_walllight001a_qc_skeleton = bpy.data.objects.new('walllight001a.qc_skeleton', arm_walllight001a_qc_skeleton)
ob_walllight001a_reference = bpy.data.objects.new('walllight001a_reference', me_walllight001a_reference)
ob_walllight001a_physics = bpy.data.objects.new('walllight001a_physics', me_walllight001a_physics)

# ---- transforms, parenting, visibility, modifiers, constraints
ob_walllight001a_qc_skeleton.location = (0.0, 0.0, 0.0)
ob_walllight001a_qc_skeleton.show_in_front = True
ob_walllight001a_qc_skeleton.lineart.crease_threshold = 0.0
ob_walllight001a_reference.parent = ob_walllight001a_qc_skeleton
ob_walllight001a_reference.location = (0.0, 0.0, 0.0)
ob_walllight001a_reference.lineart.crease_threshold = 0.0
_vg = ob_walllight001a_reference.vertex_groups.new(name='static_prop')
_vg.add([0, 1, 2, 3, 4, 5, 6, 7, 8, 9, 10, 11, 12, 13, 14, 15, 16, 17, 18, 19, 20, 21, 22, 23, 24, 25, 26, 27, 28, 29, 30, 31, 32, 33, 34, 35, 36, 37, 38, 39, 40, 41, 42, 43, 44, 45, 46, 47, 48, 49, 50, 51, 52, 53, 54, 55, 56, 57, 58, 59, 60, 61, 62, 63, 64, 65, 66, 67, 68, 69, 70, 71, 72, 73, 74, 75, 76, 77, 78, 79, 80, 81, 82, 83, 84, 85, 86, 87, 88, 89, 90, 91, 92, 93, 94, 95, 96, 97, 98, 99], 1.0, 'REPLACE')
_m = ob_walllight001a_reference.modifiers.new('Armature', 'ARMATURE')
_m.object = ob_walllight001a_qc_skeleton
ob_walllight001a_physics.parent = ob_walllight001a_qc_skeleton
ob_walllight001a_physics.location = (0.0, 0.0, 0.0)
ob_walllight001a_physics.display_type = 'SOLID'
ob_walllight001a_physics.show_wire = True
ob_walllight001a_physics.lineart.crease_threshold = 0.0
_vg = ob_walllight001a_physics.vertex_groups.new(name='static_prop')
_vg.add([0, 1, 2, 3, 4, 5, 6, 7, 8, 9, 10, 11], 1.0, 'REPLACE')
_m = ob_walllight001a_physics.modifiers.new('Armature', 'ARMATURE')
_m.object = ob_walllight001a_qc_skeleton

# ---- collection membership
scene.collection.objects.link(ob_walllight001a_qc_skeleton)
scene.collection.objects.link(ob_walllight001a_reference)
scene.collection.objects.link(ob_walllight001a_physics)
col_walllight001a.objects.link(ob_walllight001a_qc_skeleton)
col_walllight001a.objects.link(ob_walllight001a_reference)
col_walllight001a.objects.link(ob_walllight001a_physics)

# ---- scene / render settings (as saved in the file)
scene.frame_start = 1; scene.frame_end = 250; scene.frame_set(0)
scene.render.engine = 'BLENDER_EEVEE_NEXT'
scene.cycles.use_denoising = False
scene.cycles.samples = 128
scene.cycles.sampling_pattern = 'TABULATED_SOBOL'
scene.cycles.use_adaptive_sampling = False
scene.cycles.use_light_tree = False
scene.view_settings.view_transform = 'Filmic'
bpy.context.view_layer.update()

# ---- added for rendering (the .blend has no active camera and no usable light): camera, sun + grey world if the file has none
cam_auto = bpy.data.cameras.new('AutoCamera')
cam_auto.lens = 50.0
cam_auto.sensor_width = 36.0
cam_auto.clip_end = 1000.0
ob_auto_camera = bpy.data.objects.new('AutoCamera', cam_auto)
scene.collection.objects.link(ob_auto_camera)
ob_auto_camera.location = (27.9791, -36.9426, 22.3926)
ob_auto_camera.rotation_euler = (1.09748, -7.21219e-08, 0.694738)
scene.camera = ob_auto_camera
light_auto_sun = bpy.data.lights.new('AutoSun', 'SUN')
light_auto_sun.energy = 3.0
light_auto_sun.angle = 0.0523599
ob_auto_sun = bpy.data.objects.new('AutoSun', light_auto_sun)
scene.collection.objects.link(ob_auto_sun)
ob_auto_sun.rotation_euler = (0.872665, 0.174533, 0.523599)
if scene.world is None:
    world_auto = bpy.data.worlds.new('AutoWorld')
    world_auto.color = (0.3, 0.3, 0.3)
    scene.world = world_auto
bpy.context.view_layer.update()
